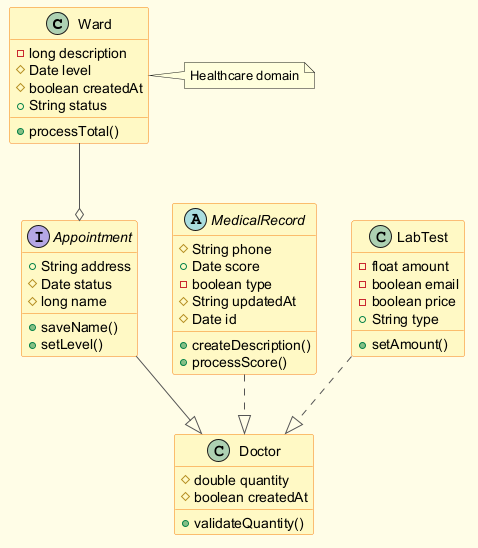

The diagram above was rendered by PlantUML. Its source (embedded in the PNG):
@startuml
skinparam backgroundColor #FFFDE7
skinparam classBackgroundColor #FFF9C4
skinparam classBorderColor #F57F17
skinparam ArrowColor #555555
class Ward {
  -long description
  #Date level
  #boolean createdAt
  +String status
  +processTotal()
}
interface Appointment {
  +String address
  #Date status
  #long name
  +saveName()
  +setLevel()
}
class Doctor {
  #double quantity
  #boolean createdAt
  +validateQuantity()
}
abstract class MedicalRecord {
  #String phone
  +Date score
  -boolean type
  #String updatedAt
  #Date id
  +createDescription()
  +processScore()
}
class LabTest {
  -float amount
  -boolean email
  -boolean price
  +String type
  +setAmount()
}
Ward --o Appointment
LabTest ..|> Doctor
MedicalRecord ..|> Doctor
Appointment --|> Doctor
note right of Ward : Healthcare domain
@enduml